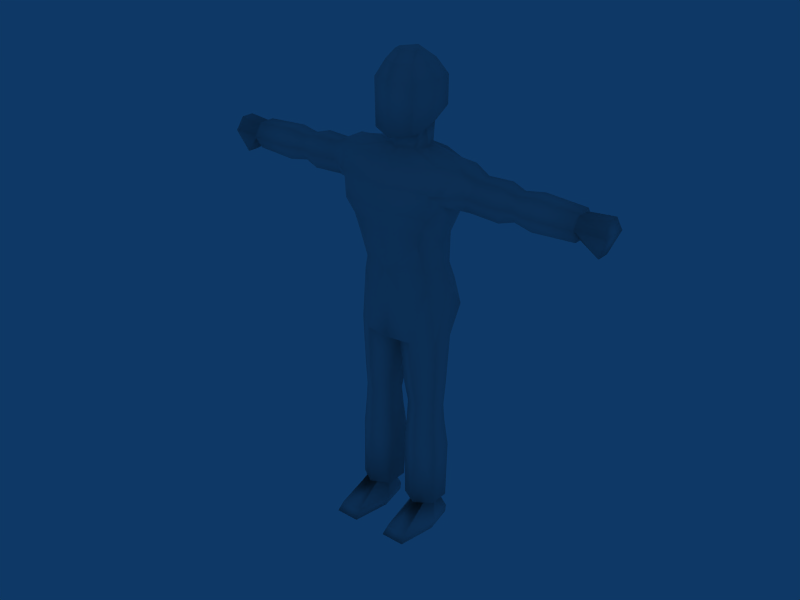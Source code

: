 # Source: aldeano.blend  (saved by Blender 2.49.2; exported with 4.5.12 LTS)
import bpy
from mathutils import Matrix  # noqa: F401  (used for matrix-valued properties, if any)

bpy.ops.wm.read_factory_settings(use_empty=True)
scene = bpy.context.scene
scene.name = 'Scene'

# ---- collections
col_collection_1 = bpy.data.collections.new('Collection 1'); scene.collection.children.link(col_collection_1)

# ---- materials (node trees are filled in below, after node groups)
mat_material = bpy.data.materials.new('Material')
mat_material.alpha_threshold = 0.0
mat_material.roughness = 0.5
mat_material.line_color = (0.0, 0.0, 0.0, 1.0)

# ---- material node trees

# ---- world
world_world = bpy.data.worlds.new('World'); scene.world = world_world
world_world.color = (0.05656, 0.2208, 0.4)
world_world.use_sun_shadow = False
world_world.sun_shadow_jitter_overblur = 0.0
world_world.cycles.sampling_method = 'MANUAL'
world_world.cycles.sample_map_resolution = 256

# ---- lights
light_spot = bpy.data.lights.new('Spot', 'SPOT')
light_spot.transmission_factor = 0.0
light_spot.cutoff_distance = 30.0
light_spot.energy = 100.0
light_spot.shadow_buffer_clip_start = 1.001
light_spot.shadow_soft_size = 1.0
light_spot.shadow_maximum_resolution = 0.006
light_spot.use_absolute_resolution = True
light_spot.spot_size = 1.309
light_spot.cycles.use_multiple_importance_sampling = False

# ---- meshes
me_cube_001 = bpy.data.meshes.new('Cube.001')
me_cube_001.from_pydata([(1.128, 0.5021, -1.0), (1.128, -1.118, -1.0), (-1.192e-07, -1.367, -1.0), (3.576e-07, 0.7053, -1.0), (1.517, 0.6206, -0.003547), (1.517, -1.288, -0.003547), (-3.576e-07, -1.535, -0.003547), (5.96e-08, 0.9618, -0.003547), (0.0, 0.673, -2.0), (-1.192e-07, -1.26, -2.0), (1.128, -0.7912, -2.0), (1.128, 0.4711, -2.0), (1.263, 0.5692, -2.505), (1.263, -0.7363, -2.505), (3.576e-07, 0.9917, -3.72), (0.2118, 0.2505, -4.384), (0.05129, -0.6768, -4.32), (1.479, -0.6441, -4.32), (1.479, 0.1241, -4.32), (1.45, -0.004037, -6.007), (1.45, -0.5866, -6.007), (0.2816, -0.6882, -6.064), (0.2816, 0.1751, -6.007), (0.3551, -0.03634, -6.84), (0.3551, -0.5761, -6.84), (1.409, -0.5609, -6.84), (1.409, -0.06009, -6.84), (1.409, 0.01323, -7.475), (1.409, -0.618, -7.475), (0.3551, -0.6376, -7.475), (0.3551, 0.04267, -7.475), (0.2696, 0.1186, -8.399), (0.2696, -0.6376, -8.399), (1.512, -0.618, -8.399), (1.512, 0.08371, -8.399), (1.23, -0.04957, -10.4), (1.23, -0.7745, -10.4), (0.7657, -0.7745, -10.4), (0.7657, -0.04957, -10.4), (0.5134, 0.1148, -10.95), (0.6365, -1.936, -10.97), (1.36, -1.936, -10.97), (1.483, 0.1148, -10.95), (1.422, 0.1514, -11.26), (1.41, -2.164, -11.25), (0.5861, -2.164, -11.25), (0.5738, 0.1514, -11.26), (5.96e-08, 0.9329, 1.479), (-3.576e-07, -1.059, 1.479), (1.517, -0.7592, 1.479), (1.517, 0.4584, 1.479), (2.201, 0.247, 1.528), (2.201, -0.4995, 1.528), (1.857, -0.8657, 0.4178), (1.852, 0.4803, 0.4134), (2.506, 0.1707, 0.2556), (2.503, -0.4253, 0.2593), (2.709, -0.4267, 1.271), (2.711, 0.1717, 1.275), (3.527, 0.2041, 1.295), (3.527, -0.4565, 1.295), (3.527, -0.4565, 0.2233), (3.527, 0.2041, 0.2233), (4.007, 0.1269, 0.3645), (4.007, -0.3879, 0.3645), (4.007, -0.3879, 1.154), (4.007, 0.1269, 1.154), (4.637, 0.1612, 1.26), (4.637, -0.4565, 1.26), (4.637, -0.4565, 0.2584), (4.637, 0.1612, 0.2584), (6.027, 0.1186, 0.3304), (6.027, -0.431, 0.3304), (6.027, -0.431, 1.188), (6.027, 0.1186, 1.188), (6.045, 0.05068, 1.106), (6.045, -0.3746, 1.107), (6.045, -0.3746, 0.486), (6.045, 0.05068, 0.4866), (6.733, 0.05655, 0.0325), (6.733, -0.3801, 0.0325), (6.936, -0.3801, 1.191), (6.936, 0.05655, 1.191), (0.5503, 0.3156, 1.753), (0.4982, -0.5107, 1.753), (-3.576e-07, -0.7327, 1.753), (5.96e-08, 0.5607, 1.753), (0.0, 0.5304, 2.377), (0.0, -0.7074, 2.138), (0.5997, -0.4542, 2.232), (0.498, 0.4548, 2.377), (0.7432, 0.7506, 2.855), (0.6928, -0.8413, 2.286), (0.0, -1.082, 2.139), (0.0, 1.047, 2.817), (0.0, 1.042, 3.78), (0.0, -1.108, 3.78), (0.7184, -0.8441, 3.78), (0.7638, 0.7302, 3.78), (0.5116, 0.4628, 4.281), (0.5116, -0.595, 4.281), (0.0, -0.879, 4.281), (0.0, 0.7741, 4.281), (0.0, 0.2728, 4.598), (0.0, -0.516, 4.599), (0.3415, -0.3697, 4.561), (0.3415, 0.0419, 4.561), (1.368, -0.2316, -1.086), (0.4236, 0.7, -1.05), (1.765, -0.2662, -0.1993), (0.8102, 0.9108, -0.06106), (1.307, -1.139, -0.4979), (0.0, -1.409, -0.5013), (0.416, 0.6732, -1.972), (1.327, -0.07032, -1.972), (0.0, -1.172, -2.86), (0.637, -1.058, -3.095), (1.477, 0.03593, -2.454), (0.8064, 0.9813, -3.094), (0.0, 0.9297, -2.863), (1.462, 0.6582, -3.403), (0.8798, 0.6893, -4.367), (0.8255, -1.116, -4.329), (0.8803, -0.9723, -6.06), (0.9281, 0.4255, -6.077), (0.9702, 0.2071, -6.852), (0.9217, -0.8504, -6.844), (0.9162, -0.922, -7.472), (0.961, 0.3017, -7.456), (0.9618, 0.459, -8.41), (0.917, -0.9635, -8.413), (1.349, -0.3916, -10.36), (0.646, -0.3918, -10.37), (0.3697, -0.7173, -10.95), (1.626, -0.7173, -10.95), (1.625, -0.8532, -11.26), (0.3708, -0.8532, -11.26), (0.0, 1.022, 0.7635), (0.7508, 0.7562, 1.577), (1.597, 0.7163, 0.8023), (0.0, -1.499, 0.7709), (1.614, -1.24, 0.7965), (1.587, -0.1053, 1.699), (1.938, -1.064, 0.7962), (2.251, 0.5863, 0.7809), (2.536, 0.4591, 0.7724), (2.54, -0.6935, 0.7756), (3.569, -0.7603, 0.7641), (3.569, 0.5275, 0.7641), (4.026, 0.3754, 0.7641), (4.018, -0.6224, 0.7641), (4.636, -0.7563, 0.7641), (4.646, 0.4557, 0.7641), (6.038, 0.3712, 0.7641), (6.037, -0.6987, 0.7641), (6.043, -0.6077, 0.7606), (6.043, 0.262, 0.7606), (7.018, 0.2542, 0.7606), (7.018, -0.5991, 0.7606), (0.773, -0.1655, 1.78), (0.654, -0.158, 2.33), (0.9001, -0.1484, 2.584), (0.9682, -0.1484, 3.797), (0.6736, -0.1484, 4.269), (0.0, -0.1484, 4.645), (0.3505, -0.1484, 4.588), (0.7366, 0.8778, -2.534), (0.9111, 0.9185, -3.73), (0.7932, 1.006, 0.8343), (0.0, -1.231, -4.329), (0.0, 0.992, -4.367), (0.9391, -1.026, -10.42), (1.496, -0.6683, -10.42), (1.496, 0.03287, -10.42), (0.9975, 0.3699, -10.42), (0.337, 0.06384, -10.42), (0.337, -0.6918, -10.42)], [], [(0, 4, 109, 107), (107, 109, 5, 111), (107, 111, 1), (1, 111, 112, 2), (4, 0, 108, 110), (110, 108, 3, 7), (108, 0, 11, 113), (3, 108, 113, 8), (107, 1, 10, 114), (0, 107, 114, 11), (1, 2, 9, 10), (114, 10, 13, 117), (11, 114, 117, 12), (113, 11, 12, 166), (8, 113, 166, 119), (166, 12, 118), (118, 12, 120, 167), (167, 120, 18, 121), (12, 117, 120), (117, 13, 17, 18), (120, 117, 18), (13, 116, 122, 17), (122, 16, 21, 123), (17, 122, 123, 20), (18, 17, 20, 19), (121, 18, 19, 124), (15, 121, 124, 22), (16, 15, 22, 21), (21, 22, 23, 24), (124, 19, 26, 125), (22, 124, 125, 23), (19, 20, 25, 26), (123, 21, 24, 126), (20, 123, 126, 25), (126, 24, 29, 127), (25, 126, 127, 28), (26, 25, 28, 27), (125, 26, 27, 128), (23, 125, 128, 30), (24, 23, 30, 29), (29, 30, 31, 32), (128, 27, 34, 129), (30, 128, 129, 31), (27, 28, 33, 34), (127, 29, 32, 130), (28, 127, 130, 33), (132, 38, 39, 133), (38, 35, 42, 39), (35, 131, 134, 42), (36, 37, 40, 41), (41, 40, 45, 44), (134, 41, 44, 135), (42, 134, 135, 43), (39, 42, 43, 46), (133, 39, 46, 136), (40, 133, 136, 45), (110, 7, 137, 168), (4, 110, 168, 139), (168, 137, 47, 138), (139, 168, 138, 50), (6, 5, 141, 140), (140, 141, 49, 48), (50, 142, 51), (141, 5, 53, 143), (49, 141, 143), (49, 143, 52), (4, 139, 54), (139, 50, 51, 144), (54, 139, 144), (109, 4, 54), (53, 54, 55, 56), (144, 51, 58, 145), (54, 144, 145, 55), (143, 53, 56, 146), (52, 143, 146, 57), (51, 52, 57, 58), (58, 57, 60, 59), (146, 56, 61, 147), (57, 146, 147, 60), (145, 58, 59, 148), (55, 145, 148, 62), (56, 55, 62, 61), (61, 62, 63, 64), (148, 59, 66, 149), (62, 148, 149, 63), (147, 61, 64, 150), (60, 147, 150, 65), (59, 60, 65, 66), (66, 65, 68, 67), (150, 64, 69, 151), (65, 150, 151, 68), (149, 66, 67, 152), (63, 149, 152, 70), (64, 63, 70, 69), (69, 70, 71, 72), (152, 67, 74, 153), (70, 152, 153, 71), (151, 69, 72, 154), (68, 151, 154, 73), (67, 68, 73, 74), (74, 73, 76, 75), (154, 72, 77, 155), (73, 154, 155, 76), (153, 74, 75, 156), (71, 153, 156, 78), (72, 71, 78, 77), (77, 78, 79, 80), (156, 75, 82, 157), (78, 156, 157, 79), (155, 77, 80, 158), (76, 155, 158, 81), (75, 76, 81, 82), (80, 79, 157, 158), (158, 157, 82, 81), (142, 50, 83, 159), (49, 142, 159, 84), (48, 49, 84, 85), (138, 47, 86), (50, 138, 86, 83), (83, 86, 87, 90), (85, 84, 89, 88), (159, 83, 90, 160), (84, 159, 160, 89), (160, 90, 91, 161), (89, 160, 161, 92), (88, 89, 92, 93), (90, 87, 94, 91), (91, 94, 95, 98), (93, 92, 97, 96), (161, 91, 98, 162), (92, 161, 162, 97), (162, 98, 99, 163), (97, 162, 163, 100), (96, 97, 100, 101), (98, 95, 102, 99), (99, 102, 103, 106), (101, 100, 105, 104), (163, 99, 106, 165), (100, 163, 165, 105), (106, 103, 164, 165), (165, 164, 104, 105), (10, 116, 13), (9, 115, 116, 10), (16, 122, 169), (15, 170, 121), (15, 16, 169, 170), (14, 167, 121, 170), (14, 119, 118, 167), (118, 119, 166), (115, 169, 122, 116), (130, 32, 176, 171), (36, 171, 176, 37), (36, 172, 171), (130, 171, 172, 33), (36, 131, 173, 172), (33, 172, 173, 34), (131, 35, 173), (35, 174, 173), (34, 173, 174, 129), (35, 38, 175, 174), (129, 174, 175, 31), (38, 132, 176, 175), (31, 175, 176, 32), (132, 37, 176), (5, 6, 112, 111), (142, 49, 52), (142, 52, 51), (5, 109, 53), (109, 54, 53), (44, 45, 136, 135), (43, 135, 136, 46), (36, 41, 134, 131), (37, 132, 133, 40)])
me_cube_001.polygons.foreach_set('use_smooth', [True] * 173)
_uv = me_cube_001.uv_layers.new(name='UVTex')
_uv.uv.foreach_set('vector', [0.2144, 0.7218, 0.2118, 0.6378, 0.28, 0.6469, 0.2762, 0.7183, 0.2641, 0.2476, 0.2691, 0.3151, 0.1975, 0.3282, 0.2, 0.2901, 0.2641, 0.2476, 0.2, 0.2901, 0.1988, 0.2516, 0.1988, 0.2516, 0.2, 0.2901, 0.1088, 0.2635, 0.1188, 0.2298, 0.2118, 0.6378, 0.2144, 0.7218, 0.1591, 0.7409, 0.1603, 0.6591, 0.1603, 0.6591, 0.1591, 0.7409, 0.1273, 0.7458, 0.1033, 0.6739, 0.1591, 0.7409, 0.2144, 0.7218, 0.2366, 0.8015, 0.1759, 0.814, 0.1273, 0.7458, 0.1591, 0.7409, 0.1759, 0.814, 0.1403, 0.8219, 0.2641, 0.2476, 0.1988, 0.2516, 0.225, 0.1773, 0.2795, 0.1868, 0.2144, 0.7218, 0.2762, 0.7183, 0.279, 0.7861, 0.2366, 0.8015, 0.1988, 0.2516, 0.1188, 0.2298, 0.1376, 0.1619, 0.225, 0.1773, 0.2795, 0.1868, 0.225, 0.1773, 0.239, 0.1407, 0.295, 0.1535, 0.2366, 0.8015, 0.279, 0.7861, 0.2887, 0.8225, 0.2508, 0.8405, 0.1759, 0.814, 0.2366, 0.8015, 0.2508, 0.8405, 0.2093, 0.8549, 0.1403, 0.8219, 0.1759, 0.814, 0.2093, 0.8549, 0.1626, 0.8938, 0.2093, 0.8549, 0.2508, 0.8405, 0.223, 0.8929, 0.223, 0.8929, 0.2508, 0.8405, 0.2732, 0.8969, 0.2452, 0.9305, 0.2452, 0.9305, 0.2732, 0.8969, 0.3254, 0.9451, 0.2697, 0.9724, 0.2508, 0.8405, 0.2887, 0.8225, 0.2732, 0.8969, 0.295, 0.1535, 0.239, 0.1407, 0.272, 0.01476, 0.3254, 0.02476, 0.2732, 0.8969, 0.2887, 0.8225, 0.3254, 0.9451, 0.239, 0.1407, 0.1943, 0.09237, 0.2159, 0.006089, 0.272, 0.01476, 0.4093, 0.5557, 0.3383, 0.5462, 0.3749, 0.4094, 0.4281, 0.4168, 0.4739, 0.5605, 0.4093, 0.5557, 0.4281, 0.4168, 0.4838, 0.4236, 0.5356, 0.5633, 0.4739, 0.5605, 0.4838, 0.4236, 0.5315, 0.4255, 0.6027, 0.5604, 0.5356, 0.5633, 0.5315, 0.4255, 0.5866, 0.4214, 0.6668, 0.5482, 0.6027, 0.5604, 0.5866, 0.4214, 0.6429, 0.4201, 0.7428, 0.5357, 0.6668, 0.5482, 0.6429, 0.4201, 0.7086, 0.3978, 0.7086, 0.3978, 0.6429, 0.4201, 0.6387, 0.3455, 0.6849, 0.3376, 0.5866, 0.4214, 0.5315, 0.4255, 0.5311, 0.3534, 0.5783, 0.3517, 0.6429, 0.4201, 0.5866, 0.4214, 0.5783, 0.3517, 0.6387, 0.3455, 0.5315, 0.4255, 0.4838, 0.4236, 0.4865, 0.3526, 0.5311, 0.3534, 0.4281, 0.4168, 0.3749, 0.4094, 0.3846, 0.3462, 0.4369, 0.3506, 0.4838, 0.4236, 0.4281, 0.4168, 0.4369, 0.3506, 0.4865, 0.3526, 0.4369, 0.3506, 0.3846, 0.3462, 0.3892, 0.2966, 0.4378, 0.298, 0.4865, 0.3526, 0.4369, 0.3506, 0.4378, 0.298, 0.4835, 0.2993, 0.5311, 0.3534, 0.4865, 0.3526, 0.4835, 0.2993, 0.534, 0.2988, 0.5783, 0.3517, 0.5311, 0.3534, 0.534, 0.2988, 0.5765, 0.2978, 0.6387, 0.3455, 0.5783, 0.3517, 0.5765, 0.2978, 0.6293, 0.2919, 0.6849, 0.3376, 0.6387, 0.3455, 0.6293, 0.2919, 0.6835, 0.2866, 0.6835, 0.2866, 0.6293, 0.2919, 0.622, 0.2235, 0.677, 0.2133, 0.5765, 0.2978, 0.534, 0.2988, 0.5315, 0.2317, 0.5728, 0.228, 0.6293, 0.2919, 0.5765, 0.2978, 0.5728, 0.228, 0.622, 0.2235, 0.534, 0.2988, 0.4835, 0.2993, 0.4863, 0.2322, 0.5315, 0.2317, 0.4378, 0.298, 0.3892, 0.2966, 0.3874, 0.2244, 0.4386, 0.2288, 0.4835, 0.2993, 0.4378, 0.298, 0.4386, 0.2288, 0.4863, 0.2322, 0.882, 0.6589, 0.8989, 0.6354, 0.9379, 0.6557, 0.911, 0.7056, 0.8989, 0.6354, 0.905, 0.5996, 0.9527, 0.5878, 0.9379, 0.6557, 0.8035, 0.6311, 0.8148, 0.6565, 0.7808, 0.6981, 0.7566, 0.6409, 0.829, 0.684, 0.864, 0.6853, 0.8655, 0.7757, 0.8194, 0.7724, 0.8194, 0.7724, 0.8655, 0.7757, 0.8716, 0.8009, 0.8111, 0.7982, 0.7808, 0.6981, 0.8194, 0.7724, 0.8111, 0.7982, 0.7642, 0.7169, 0.7566, 0.6409, 0.7808, 0.6981, 0.7642, 0.7169, 0.7333, 0.6471, 0.9379, 0.6557, 0.9527, 0.5878, 0.9763, 0.5983, 0.9599, 0.6606, 0.911, 0.7056, 0.9379, 0.6557, 0.9599, 0.6606, 0.9256, 0.7255, 0.8655, 0.7757, 0.911, 0.7056, 0.9256, 0.7255, 0.8716, 0.8009, 0.1603, 0.6591, 0.1033, 0.6739, 0.0858, 0.6212, 0.1377, 0.5999, 0.2118, 0.6378, 0.1603, 0.6591, 0.1377, 0.5999, 0.1946, 0.581, 0.1377, 0.5999, 0.0858, 0.6212, 0.07115, 0.5711, 0.1212, 0.549, 0.1946, 0.581, 0.1377, 0.5999, 0.1212, 0.549, 0.1763, 0.5318, 0.09718, 0.2969, 0.1975, 0.3282, 0.1926, 0.3819, 0.0821, 0.3518, 0.0821, 0.3518, 0.1926, 0.3819, 0.1791, 0.4391, 0.07239, 0.4108, 0.385, 0.8012, 0.3903, 0.7603, 0.4302, 0.7866, 0.1926, 0.3819, 0.1975, 0.3282, 0.2292, 0.3623, 0.2168, 0.3912, 0.1791, 0.4391, 0.1926, 0.3819, 0.2168, 0.3912, 0.3925, 0.7143, 0.4324, 0.6745, 0.4352, 0.7379, 0.2118, 0.6378, 0.1946, 0.581, 0.227, 0.6004, 0.3971, 0.8488, 0.385, 0.8012, 0.4302, 0.7866, 0.4414, 0.8408, 0.4225, 0.8728, 0.3971, 0.8488, 0.4414, 0.8408, 0.28, 0.6469, 0.2118, 0.6378, 0.227, 0.6004, 0.4486, 0.9595, 0.4225, 0.8728, 0.473, 0.8798, 0.483, 0.9184, 0.4414, 0.8408, 0.4302, 0.7866, 0.4727, 0.7901, 0.4629, 0.837, 0.4225, 0.8728, 0.4414, 0.8408, 0.4629, 0.837, 0.473, 0.8798, 0.4324, 0.6745, 0.4451, 0.6504, 0.4958, 0.6574, 0.4789, 0.6951, 0.4352, 0.7379, 0.4324, 0.6745, 0.4789, 0.6951, 0.4761, 0.7419, 0.4302, 0.7866, 0.4352, 0.7379, 0.4761, 0.7419, 0.4727, 0.7901, 0.4727, 0.7901, 0.4761, 0.7419, 0.5351, 0.7514, 0.5315, 0.7919, 0.4789, 0.6951, 0.4958, 0.6574, 0.5564, 0.6794, 0.5462, 0.7162, 0.4761, 0.7419, 0.4789, 0.6951, 0.5462, 0.7162, 0.5351, 0.7514, 0.4629, 0.837, 0.4727, 0.7901, 0.5315, 0.7919, 0.5351, 0.8288, 0.473, 0.8798, 0.4629, 0.837, 0.5351, 0.8288, 0.5371, 0.8662, 0.483, 0.9184, 0.473, 0.8798, 0.5371, 0.8662, 0.5469, 0.906, 0.5469, 0.906, 0.5371, 0.8662, 0.5704, 0.8598, 0.5768, 0.8944, 0.5351, 0.8288, 0.5315, 0.7919, 0.5662, 0.7933, 0.5653, 0.8266, 0.5371, 0.8662, 0.5351, 0.8288, 0.5653, 0.8266, 0.5704, 0.8598, 0.5462, 0.7162, 0.5564, 0.6794, 0.5842, 0.6953, 0.5747, 0.7245, 0.5351, 0.7514, 0.5462, 0.7162, 0.5747, 0.7245, 0.5684, 0.7564, 0.5315, 0.7919, 0.5351, 0.7514, 0.5684, 0.7564, 0.5662, 0.7933, 0.5662, 0.7933, 0.5684, 0.7564, 0.608, 0.763, 0.6041, 0.794, 0.5747, 0.7245, 0.5842, 0.6953, 0.6234, 0.702, 0.615, 0.733, 0.5684, 0.7564, 0.5747, 0.7245, 0.615, 0.733, 0.608, 0.763, 0.5653, 0.8266, 0.5662, 0.7933, 0.6041, 0.794, 0.6057, 0.8235, 0.5704, 0.8598, 0.5653, 0.8266, 0.6057, 0.8235, 0.6099, 0.8547, 0.5768, 0.8944, 0.5704, 0.8598, 0.6099, 0.8547, 0.6194, 0.8911, 0.6194, 0.8911, 0.6099, 0.8547, 0.6718, 0.8359, 0.6915, 0.857, 0.6057, 0.8235, 0.6041, 0.794, 0.6629, 0.7957, 0.6646, 0.8147, 0.6099, 0.8547, 0.6057, 0.8235, 0.6646, 0.8147, 0.6718, 0.8359, 0.615, 0.733, 0.6234, 0.702, 0.6945, 0.7345, 0.6742, 0.7555, 0.608, 0.763, 0.615, 0.733, 0.6742, 0.7555, 0.6666, 0.774, 0.6041, 0.794, 0.608, 0.763, 0.6666, 0.774, 0.6629, 0.7957, 0.6629, 0.7957, 0.6666, 0.774, 0.67, 0.7756, 0.6673, 0.7949, 0.6742, 0.7555, 0.6945, 0.7345, 0.6959, 0.7464, 0.6778, 0.7576, 0.6666, 0.774, 0.6742, 0.7555, 0.6778, 0.7576, 0.67, 0.7756, 0.6646, 0.8147, 0.6629, 0.7957, 0.6673, 0.7949, 0.6694, 0.8141, 0.6718, 0.8359, 0.6646, 0.8147, 0.6694, 0.8141, 0.679, 0.8302, 0.6915, 0.857, 0.6718, 0.8359, 0.679, 0.8302, 0.6959, 0.8483, 0.8716, 0.3859, 0.8614, 0.3612, 0.8947, 0.3523, 0.9138, 0.3621, 0.8502, 0.3441, 0.8491, 0.3196, 0.888, 0.319, 0.8928, 0.3323, 0.8614, 0.3612, 0.8502, 0.3441, 0.8928, 0.3323, 0.8947, 0.3523, 0.8734, 0.407, 0.8716, 0.3859, 0.9138, 0.3621, 0.9307, 0.4067, 0.8737, 0.4316, 0.8734, 0.407, 0.9307, 0.4067, 0.9262, 0.4352, 0.8491, 0.3196, 0.8515, 0.2939, 0.9015, 0.3036, 0.888, 0.319, 0.9138, 0.3621, 0.8947, 0.3523, 0.8928, 0.3323, 0.9232, 0.3199, 0.9232, 0.3199, 0.8928, 0.3323, 0.888, 0.319, 0.9015, 0.3036, 0.1811, 0.4885, 0.1763, 0.5318, 0.1055, 0.5165, 0.1228, 0.4828, 0.1791, 0.4391, 0.1811, 0.4885, 0.1228, 0.4828, 0.1039, 0.4575, 0.07239, 0.4108, 0.1791, 0.4391, 0.1039, 0.4575, 0.0687, 0.441, 0.1212, 0.549, 0.07115, 0.5711, 0.06641, 0.5371, 0.1763, 0.5318, 0.1212, 0.549, 0.06641, 0.5371, 0.1055, 0.5165, 0.9194, 0.03774, 0.9555, 0.03122, 0.9636, 0.06868, 0.9314, 0.07739, 0.8282, 0.02985, 0.8606, 0.03678, 0.8648, 0.07048, 0.8239, 0.0529, 0.8867, 0.0386, 0.9194, 0.03774, 0.9314, 0.07739, 0.8871, 0.07651, 0.8606, 0.03678, 0.8867, 0.0386, 0.8871, 0.07651, 0.8648, 0.07048, 0.8871, 0.07651, 0.9314, 0.07739, 0.9369, 0.1141, 0.8887, 0.09679, 0.8648, 0.07048, 0.8871, 0.07651, 0.8887, 0.09679, 0.8464, 0.08632, 0.8239, 0.0529, 0.8648, 0.07048, 0.8464, 0.08632, 0.8069, 0.07167, 0.9314, 0.07739, 0.9636, 0.06868, 0.9817, 0.1074, 0.9369, 0.1141, 0.9369, 0.1141, 0.9817, 0.1074, 0.9799, 0.171, 0.9328, 0.159, 0.8069, 0.07167, 0.8464, 0.08632, 0.8548, 0.159, 0.8096, 0.1725, 0.8887, 0.09679, 0.9369, 0.1141, 0.9328, 0.159, 0.8907, 0.1576, 0.8464, 0.08632, 0.8887, 0.09679, 0.8907, 0.1576, 0.8548, 0.159, 0.8907, 0.1576, 0.9328, 0.159, 0.9235, 0.1893, 0.8901, 0.1849, 0.8548, 0.159, 0.8907, 0.1576, 0.8901, 0.1849, 0.8648, 0.1891, 0.8096, 0.1725, 0.8548, 0.159, 0.8648, 0.1891, 0.8308, 0.2071, 0.9328, 0.159, 0.9799, 0.171, 0.9587, 0.2067, 0.9235, 0.1893, 0.9235, 0.1893, 0.9587, 0.2067, 0.9204, 0.23, 0.9009, 0.2097, 0.8308, 0.2071, 0.8648, 0.1891, 0.8767, 0.2086, 0.8605, 0.2279, 0.8901, 0.1849, 0.9235, 0.1893, 0.9009, 0.2097, 0.8895, 0.2097, 0.8648, 0.1891, 0.8901, 0.1849, 0.8895, 0.2097, 0.8767, 0.2086, 0.9009, 0.2097, 0.9204, 0.23, 0.8884, 0.2334, 0.8895, 0.2097, 0.8895, 0.2097, 0.8884, 0.2334, 0.8605, 0.2279, 0.8767, 0.2086, 0.225, 0.1773, 0.1943, 0.09237, 0.239, 0.1407, 0.1376, 0.1619, 0.1469, 0.1028, 0.1943, 0.09237, 0.225, 0.1773, 0.3383, 0.5462, 0.4093, 0.5557, 0.3511, 0.5891, 0.9281, 0.2783, 0.9814, 0.2641, 0.9586, 0.3267, 0.9281, 0.2783, 0.821, 0.2748, 0.8223, 0.2609, 0.9814, 0.2641, 0.1844, 0.9551, 0.2452, 0.9305, 0.2697, 0.9724, 0.2047, 1.0, 0.1844, 0.9551, 0.1626, 0.8938, 0.223, 0.8929, 0.2452, 0.9305, 0.223, 0.8929, 0.1626, 0.8938, 0.2093, 0.8549, 0.1469, 0.1028, 0.1578, 0.0, 0.2159, 0.006089, 0.1943, 0.09237, 0.4386, 0.2288, 0.3874, 0.2244, 0.4246, 0.08418, 0.4625, 0.1147, 0.4825, 0.1166, 0.4625, 0.1147, 0.4246, 0.08418, 0.458, 0.09707, 0.4825, 0.1166, 0.4952, 0.1242, 0.4625, 0.1147, 0.4386, 0.2288, 0.4625, 0.1147, 0.4952, 0.1242, 0.4863, 0.2322, 0.4825, 0.1166, 0.5085, 0.114, 0.5299, 0.1271, 0.4952, 0.1242, 0.4863, 0.2322, 0.4952, 0.1242, 0.5299, 0.1271, 0.5315, 0.2317, 0.5085, 0.114, 0.5349, 0.1118, 0.5299, 0.1271, 0.5349, 0.1118, 0.5576, 0.1272, 0.5299, 0.1271, 0.5315, 0.2317, 0.5299, 0.1271, 0.5576, 0.1272, 0.5728, 0.228, 0.5349, 0.1118, 0.5697, 0.1021, 0.5918, 0.1176, 0.5576, 0.1272, 0.5728, 0.228, 0.5576, 0.1272, 0.5918, 0.1176, 0.622, 0.2235, 0.5697, 0.1021, 0.5914, 0.08371, 0.6256, 0.08382, 0.5918, 0.1176, 0.622, 0.2235, 0.5918, 0.1176, 0.6256, 0.08382, 0.677, 0.2133, 0.4541, 0.06432, 0.458, 0.09707, 0.4246, 0.08418, 0.1975, 0.3282, 0.09718, 0.2969, 0.1088, 0.2635, 0.2, 0.2901, 0.3903, 0.7603, 0.3925, 0.7143, 0.4352, 0.7379, 0.3903, 0.7603, 0.4352, 0.7379, 0.4302, 0.7866, 0.1975, 0.3282, 0.2691, 0.3151, 0.2292, 0.3623, 0.3969, 0.9328, 0.4225, 0.8728, 0.4486, 0.9595, 0.8019, 0.5319, 0.8019, 0.4729, 0.8957, 0.4575, 0.8957, 0.5473, 0.9676, 0.5327, 0.8957, 0.5473, 0.8957, 0.4575, 0.9676, 0.472, 0.829, 0.684, 0.8194, 0.7724, 0.7808, 0.6981, 0.8148, 0.6565, 0.864, 0.6853, 0.882, 0.6589, 0.911, 0.7056, 0.8655, 0.7757])
me_cube_001.materials.append(mat_material)
me_cube_001.use_remesh_preserve_volume = False
me_cube_001.use_remesh_preserve_attributes = False
me_cube_001.use_mirror_vertex_groups = False
me_cube_001.update()

# ---- objects
ob_cube = bpy.data.objects.new('Cube', me_cube_001)
ob_lamp = bpy.data.objects.new('Lamp', light_spot)

# ---- transforms, parenting, visibility, modifiers, constraints
ob_cube.location = (0.0, 0.0, 0.0)
ob_cube.scale = (0.3837, 0.3837, 0.3837)
ob_cube.lock_rotations_4d = False
ob_cube.empty_display_type = 'ARROWS'
ob_cube.lineart.crease_threshold = 0.0
_m = ob_cube.modifiers.new('Mirror', 'MIRROR')
ob_lamp.location = (6.61, -13.94, 12.78)
ob_lamp.rotation_euler = (0.358, -0.73, 1.522)
ob_lamp.lock_rotations_4d = False
ob_lamp.empty_display_type = 'ARROWS'
ob_lamp.color = (0.0, 0.0, 0.0, 0.0)
ob_lamp.lineart.crease_threshold = 0.0

# ---- collection membership
col_collection_1.objects.link(ob_cube)
col_collection_1.objects.link(ob_lamp)

# ---- scene / render settings (as saved in the file)
scene.frame_start = 1; scene.frame_end = 250; scene.frame_set(1)
scene.render.engine = 'BLENDER_EEVEE_NEXT'
scene.render.image_settings.file_format = 'JPEG'
scene.render.image_settings.color_mode = 'RGB'
scene.render.image_settings.compression = 90
scene.render.resolution_x = 800
scene.render.resolution_y = 600
scene.render.pixel_aspect_x = 100.0
scene.render.pixel_aspect_y = 100.0
scene.render.fps = 25
scene.render.dither_intensity = 0.0
scene.render.use_compositing = False
scene.render.use_sequencer = False
scene.render.bake_margin = 2
scene.render.bake_bias = 0.0
scene.render.use_stamp_time = False
scene.render.use_stamp_date = False
scene.render.use_stamp_frame = False
scene.render.use_stamp_camera = False
scene.render.use_stamp_scene = False
scene.render.use_stamp_filename = False
scene.render.use_stamp_render_time = False
scene.render.stamp_font_size = 0
scene.cycles.use_denoising = False
scene.cycles.samples = 10
scene.cycles.sampling_pattern = 'TABULATED_SOBOL'
scene.cycles.light_sampling_threshold = 0.0
scene.cycles.use_adaptive_sampling = False
scene.cycles.use_light_tree = False
scene.cycles.blur_glossy = 0.0
scene.cycles.volume_bounces = 1
scene.cycles.pixel_filter_type = 'GAUSSIAN'
scene.cycles.sample_clamp_indirect = 0.0
scene.view_settings.view_transform = 'Raw'
bpy.context.view_layer.update()

# ---- added for rendering (the .blend has no active camera): camera
cam_auto = bpy.data.cameras.new('AutoCamera')
cam_auto.lens = 50.0
cam_auto.sensor_width = 36.0
cam_auto.clip_end = 1000.0
ob_auto_camera = bpy.data.objects.new('AutoCamera', cam_auto)
scene.collection.objects.link(ob_auto_camera)
ob_auto_camera.location = (7.61722, -9.35498, 4.8238)
ob_auto_camera.rotation_euler = (1.09748, -7.21219e-08, 0.694738)
scene.camera = ob_auto_camera
bpy.context.view_layer.update()

